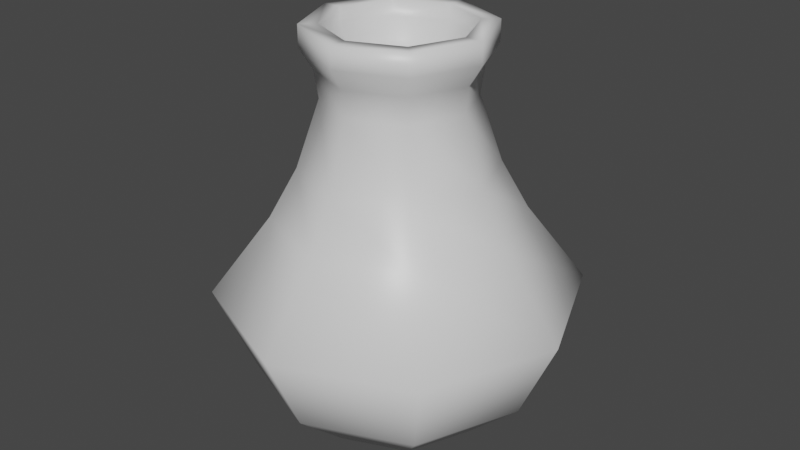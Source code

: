 # Source: vase.blend  (saved by Blender 2.93.20; exported with 4.5.12 LTS)
import bpy
from mathutils import Matrix  # noqa: F401  (used for matrix-valued properties, if any)

bpy.ops.wm.read_factory_settings(use_empty=True)
scene = bpy.context.scene
scene.name = 'Scene'

# ---- collections
col_collection = bpy.data.collections.new('Collection'); scene.collection.children.link(col_collection)

# ---- materials (node trees are filled in below, after node groups)
mat_material = bpy.data.materials.new('Material')
mat_material.alpha_threshold = 0.0
mat_material.use_transparent_shadow = False
mat_material.line_color = (0.0, 0.0, 0.0, 1.0)

# ---- material node trees
mat_material.use_nodes = True; mat_material.node_tree.nodes.clear()
_N = mat_material.node_tree.nodes; _L = mat_material.node_tree.links
n0 = _N.new('ShaderNodeOutputMaterial'); n0.name = 'Material Output'; n0.location = (300, 300)
n1 = _N.new('ShaderNodeBsdfPrincipled'); n1.name = 'Principled BSDF'; n1.location = (10, 300)
n1.distribution = 'GGX'
n1.subsurface_method = 'BURLEY'
n1.inputs[2].default_value = 0.4
n1.inputs[3].default_value = 1.45
n1.inputs[27].default_value = (0.0, 0.0, 0.0, 1.0)
n1.inputs[28].default_value = 1.0
_L.new(n1.outputs[0], n0.inputs[0])
n0.is_active_output = True

# ---- world
world_world = bpy.data.worlds.new('World'); scene.world = world_world
world_world.use_nodes = True; world_world.node_tree.nodes.clear()
_N = world_world.node_tree.nodes; _L = world_world.node_tree.links
n0 = _N.new('ShaderNodeOutputWorld'); n0.name = 'World Output'; n0.location = (300, 300)
n1 = _N.new('ShaderNodeBackground'); n1.name = 'Background'; n1.location = (10, 300)
n1.inputs[0].default_value = (0.05088, 0.05088, 0.05088, 1.0)
_L.new(n1.outputs[0], n0.inputs[0])
n0.is_active_output = True
world_world.color = (0.05088, 0.05088, 0.05088)
world_world.use_sun_shadow = False
world_world.sun_shadow_jitter_overblur = 0.0

# ---- meshes
me_cube = bpy.data.meshes.new('Cube')
me_cube.from_pydata([(5.625e-09, 0.8159, 0.6056), (2.289e-09, 0.6458, 0.2242), (0.0, 0.4, 0.0), (0.0, 0.4, 1.785), (0.2828, 0.2828, 0.0), (0.2828, 0.2828, 1.785), (0.4, -1.748e-08, 0.0), (0.4, -1.748e-08, 1.785), (0.2828, -0.2828, 0.0), (0.2828, -0.2828, 1.785), (-3.497e-08, -0.4, 0.0), (-3.497e-08, -0.4, 1.785), (-0.2828, -0.2828, 0.0), (-0.2828, -0.2828, 1.785), (-0.4, 4.77e-09, 0.0), (-0.4, 4.77e-09, 1.785), (-0.2828, 0.2828, 0.0), (-0.2828, 0.2828, 1.785), (1.388e-09, 0.549, 0.9565), (-6.858e-10, 0.3264, 1.476), (0.2308, 0.2308, 1.476), (0.3882, 0.3882, 0.9565), (0.5769, 0.5769, 0.6056), (0.4567, 0.4567, 0.2242), (0.3264, -1.564e-08, 1.476), (0.549, -2.122e-08, 0.9565), (0.8159, -2.692e-08, 0.6056), (0.6458, -2.365e-08, 0.2242), (0.2308, -0.2308, 1.476), (0.3882, -0.3882, 0.9565), (0.5769, -0.5769, 0.6056), (0.4567, -0.4567, 0.2242), (-2.922e-08, -0.3264, 1.476), (-4.661e-08, -0.549, 0.9565), (-6.57e-08, -0.8159, 0.6056), (-5.417e-08, -0.6458, 0.2242), (-0.2308, -0.2308, 1.476), (-0.3882, -0.3882, 0.9565), (-0.5769, -0.5769, 0.6056), (-0.4567, -0.4567, 0.2242), (-0.3264, 2.52e-09, 1.476), (-0.549, 9.323e-09, 0.9565), (-0.8159, 1.848e-08, 0.6056), (-0.6458, 1.228e-08, 0.2242), (-0.2308, 0.2308, 1.476), (-0.3882, 0.3882, 0.9565), (-0.5769, 0.5769, 0.6056), (-0.4567, 0.4567, 0.2242), (-5.212e-10, 0.344, 1.598), (0.0, 0.4, 1.689), (0.2828, -0.2828, 1.689), (0.2433, -0.2433, 1.598), (0.2828, 0.2828, 1.689), (0.2433, 0.2433, 1.598), (0.4, -1.748e-08, 1.689), (0.344, -1.66e-08, 1.598), (-3.497e-08, -0.4, 1.689), (-3.06e-08, -0.344, 1.598), (-0.2828, -0.2828, 1.689), (-0.2433, -0.2433, 1.598), (-0.4, 4.77e-09, 1.689), (-0.344, 2.539e-09, 1.598), (-0.2828, 0.2828, 1.689), (-0.2433, 0.2433, 1.598), (0.3023, -0.3023, 1.177), (0.3023, 0.3023, 1.177), (-8.529e-10, 0.4275, 1.177), (0.4275, -1.854e-08, 1.177), (-3.822e-08, -0.4275, 1.177), (-0.3023, -0.3023, 1.177), (-0.4275, 5.239e-09, 1.177), (-0.3023, 0.3023, 1.177)], [], [(35, 34, 38, 39), (42, 41, 45, 46), (49, 3, 5, 52), (34, 33, 37, 38), (43, 42, 46, 47), (52, 5, 7, 54), (69, 36, 40, 70), (14, 43, 47, 16), (54, 7, 9, 50), (38, 37, 41, 42), (71, 44, 19, 66), (50, 9, 11, 56), (39, 38, 42, 43), (46, 45, 18, 0), (56, 11, 13, 58), (12, 39, 43, 14), (47, 46, 0, 1), (58, 13, 15, 60), (16, 47, 1, 2), (60, 15, 17, 62), (10, 35, 39, 12), (70, 40, 44, 71), (62, 17, 3, 49), (2, 4, 6, 8, 10, 12, 14, 16), (68, 32, 36, 69), (8, 31, 35, 10), (31, 30, 34, 35), (30, 29, 33, 34), (64, 28, 32, 68), (6, 27, 31, 8), (27, 26, 30, 31), (26, 25, 29, 30), (67, 24, 28, 64), (4, 23, 27, 6), (23, 22, 26, 27), (22, 21, 25, 26), (65, 20, 24, 67), (2, 1, 23, 4), (1, 0, 22, 23), (0, 18, 21, 22), (66, 19, 20, 65), (44, 63, 48, 19), (63, 62, 49, 48), (40, 61, 63, 44), (61, 60, 62, 63), (36, 59, 61, 40), (59, 58, 60, 61), (32, 57, 59, 36), (57, 56, 58, 59), (28, 51, 57, 32), (51, 50, 56, 57), (24, 55, 51, 28), (55, 54, 50, 51), (20, 53, 55, 24), (53, 52, 54, 55), (19, 48, 53, 20), (48, 49, 52, 53), (18, 66, 65, 21), (21, 65, 67, 25), (25, 67, 64, 29), (29, 64, 68, 33), (33, 68, 69, 37), (41, 70, 71, 45), (45, 71, 66, 18), (37, 69, 70, 41)])
me_cube.polygons.foreach_set('use_smooth', [True] * 65)
_uv = me_cube.uv_layers.new(name='UVMap')
_uv.uv.foreach_set('vector', [0.5, 0.6, 0.5, 0.7, 0.375, 0.7, 0.375, 0.6, 0.25, 0.7, 0.25, 0.8, 0.125, 0.8, 0.125, 0.7, 1.0, 0.9667, 1.0, 1.0, 0.875, 1.0, 0.875, 0.9667, 0.5, 0.7, 0.5, 0.8, 0.375, 0.8, 0.375, 0.7, 0.25, 0.6, 0.25, 0.7, 0.125, 0.7, 0.125, 0.6, 0.875, 0.9667, 0.875, 1.0, 0.75, 1.0, 0.75, 0.9667, 0.375, 0.85, 0.375, 0.9, 0.25, 0.9, 0.25, 0.85, 0.25, 0.5, 0.25, 0.6, 0.125, 0.6, 0.125, 0.5, 0.75, 0.9667, 0.75, 1.0, 0.625, 1.0, 0.625, 0.9667, 0.375, 0.7, 0.375, 0.8, 0.25, 0.8, 0.25, 0.7, 0.125, 0.85, 0.125, 0.9, 0.0, 0.9, 0.0, 0.85, 0.625, 0.9667, 0.625, 1.0, 0.5, 1.0, 0.5, 0.9667, 0.375, 0.6, 0.375, 0.7, 0.25, 0.7, 0.25, 0.6, 0.125, 0.7, 0.125, 0.8, 0.0, 0.8, 0.0, 0.7, 0.5, 0.9667, 0.5, 1.0, 0.375, 1.0, 0.375, 0.9667, 0.375, 0.5, 0.375, 0.6, 0.25, 0.6, 0.25, 0.5, 0.125, 0.6, 0.125, 0.7, 0.0, 0.7, 0.0, 0.6, 0.375, 0.9667, 0.375, 1.0, 0.25, 1.0, 0.25, 0.9667, 0.125, 0.5, 0.125, 0.6, 0.0, 0.6, 0.0, 0.5, 0.25, 0.9667, 0.25, 1.0, 0.125, 1.0, 0.125, 0.9667, 0.5, 0.5, 0.5, 0.6, 0.375, 0.6, 0.375, 0.5, 0.25, 0.85, 0.25, 0.9, 0.125, 0.9, 0.125, 0.85, 0.125, 0.9667, 0.125, 1.0, 0.0, 1.0, 0.0, 0.9667, 0.75, 0.49, 0.9197, 0.4197, 0.99, 0.25, 0.9197, 0.08029, 0.75, 0.01, 0.5803, 0.08029, 0.51, 0.25, 0.5803, 0.4197, 0.5, 0.85, 0.5, 0.9, 0.375, 0.9, 0.375, 0.85, 0.625, 0.5, 0.625, 0.6, 0.5, 0.6, 0.5, 0.5, 0.625, 0.6, 0.625, 0.7, 0.5, 0.7, 0.5, 0.6, 0.625, 0.7, 0.625, 0.8, 0.5, 0.8, 0.5, 0.7, 0.625, 0.85, 0.625, 0.9, 0.5, 0.9, 0.5, 0.85, 0.75, 0.5, 0.75, 0.6, 0.625, 0.6, 0.625, 0.5, 0.75, 0.6, 0.75, 0.7, 0.625, 0.7, 0.625, 0.6, 0.75, 0.7, 0.75, 0.8, 0.625, 0.8, 0.625, 0.7, 0.75, 0.85, 0.75, 0.9, 0.625, 0.9, 0.625, 0.85, 0.875, 0.5, 0.875, 0.6, 0.75, 0.6, 0.75, 0.5, 0.875, 0.6, 0.875, 0.7, 0.75, 0.7, 0.75, 0.6, 0.875, 0.7, 0.875, 0.8, 0.75, 0.8, 0.75, 0.7, 0.875, 0.85, 0.875, 0.9, 0.75, 0.9, 0.75, 0.85, 1.0, 0.5, 1.0, 0.6, 0.875, 0.6, 0.875, 0.5, 1.0, 0.6, 1.0, 0.7, 0.875, 0.7, 0.875, 0.6, 1.0, 0.7, 1.0, 0.8, 0.875, 0.8, 0.875, 0.7, 1.0, 0.85, 1.0, 0.9, 0.875, 0.9, 0.875, 0.85, 0.125, 0.9, 0.125, 0.9333, 0.0, 0.9333, 0.0, 0.9, 0.125, 0.9333, 0.125, 0.9667, 0.0, 0.9667, 0.0, 0.9333, 0.25, 0.9, 0.25, 0.9333, 0.125, 0.9333, 0.125, 0.9, 0.25, 0.9333, 0.25, 0.9667, 0.125, 0.9667, 0.125, 0.9333, 0.375, 0.9, 0.375, 0.9333, 0.25, 0.9333, 0.25, 0.9, 0.375, 0.9333, 0.375, 0.9667, 0.25, 0.9667, 0.25, 0.9333, 0.5, 0.9, 0.5, 0.9333, 0.375, 0.9333, 0.375, 0.9, 0.5, 0.9333, 0.5, 0.9667, 0.375, 0.9667, 0.375, 0.9333, 0.625, 0.9, 0.625, 0.9333, 0.5, 0.9333, 0.5, 0.9, 0.625, 0.9333, 0.625, 0.9667, 0.5, 0.9667, 0.5, 0.9333, 0.75, 0.9, 0.75, 0.9333, 0.625, 0.9333, 0.625, 0.9, 0.75, 0.9333, 0.75, 0.9667, 0.625, 0.9667, 0.625, 0.9333, 0.875, 0.9, 0.875, 0.9333, 0.75, 0.9333, 0.75, 0.9, 0.875, 0.9333, 0.875, 0.9667, 0.75, 0.9667, 0.75, 0.9333, 1.0, 0.9, 1.0, 0.9333, 0.875, 0.9333, 0.875, 0.9, 1.0, 0.9333, 1.0, 0.9667, 0.875, 0.9667, 0.875, 0.9333, 1.0, 0.8, 1.0, 0.85, 0.875, 0.85, 0.875, 0.8, 0.875, 0.8, 0.875, 0.85, 0.75, 0.85, 0.75, 0.8, 0.75, 0.8, 0.75, 0.85, 0.625, 0.85, 0.625, 0.8, 0.625, 0.8, 0.625, 0.85, 0.5, 0.85, 0.5, 0.8, 0.5, 0.8, 0.5, 0.85, 0.375, 0.85, 0.375, 0.8, 0.25, 0.8, 0.25, 0.85, 0.125, 0.85, 0.125, 0.8, 0.125, 0.8, 0.125, 0.85, 0.0, 0.85, 0.0, 0.8, 0.375, 0.8, 0.375, 0.85, 0.25, 0.85, 0.25, 0.8])
me_cube.materials.append(mat_material)
me_cube.use_remesh_preserve_volume = False
me_cube.use_remesh_preserve_attributes = False
me_cube.use_mirror_vertex_groups = False
me_cube.update()

# ---- objects
ob_cube = bpy.data.objects.new('Cube', me_cube)

# ---- transforms, parenting, visibility, modifiers, constraints
ob_cube.location = (0.0, 0.0, 0.0)
ob_cube.lock_rotations_4d = False
ob_cube.empty_display_type = 'ARROWS'
ob_cube.lineart.crease_threshold = 0.0
_m = ob_cube.modifiers.new('Solidify', 'SOLIDIFY')
_m.thickness = 0.08

# ---- collection membership
col_collection.objects.link(ob_cube)

# ---- scene / render settings (as saved in the file)
scene.frame_start = 1; scene.frame_end = 250; scene.frame_set(1)
scene.render.engine = 'BLENDER_EEVEE_NEXT'
scene.cycles.use_denoising = False
scene.cycles.samples = 128
scene.cycles.sampling_pattern = 'TABULATED_SOBOL'
scene.cycles.use_adaptive_sampling = False
scene.cycles.use_light_tree = False
scene.view_settings.view_transform = 'Filmic'
bpy.context.view_layer.update()

# ---- added for rendering (the .blend has no active camera and no usable light): camera, sun
cam_auto = bpy.data.cameras.new('AutoCamera')
cam_auto.lens = 50.0
cam_auto.sensor_width = 36.0
cam_auto.clip_end = 1000.0
ob_auto_camera = bpy.data.objects.new('AutoCamera', cam_auto)
scene.collection.objects.link(ob_auto_camera)
ob_auto_camera.location = (2.69918, -3.23901, 3.05166)
ob_auto_camera.rotation_euler = (1.09748, -7.21219e-08, 0.694738)
scene.camera = ob_auto_camera
light_auto_sun = bpy.data.lights.new('AutoSun', 'SUN')
light_auto_sun.energy = 3.0
light_auto_sun.angle = 0.0523599
ob_auto_sun = bpy.data.objects.new('AutoSun', light_auto_sun)
scene.collection.objects.link(ob_auto_sun)
ob_auto_sun.rotation_euler = (0.872665, 0.174533, 0.523599)
bpy.context.view_layer.update()
